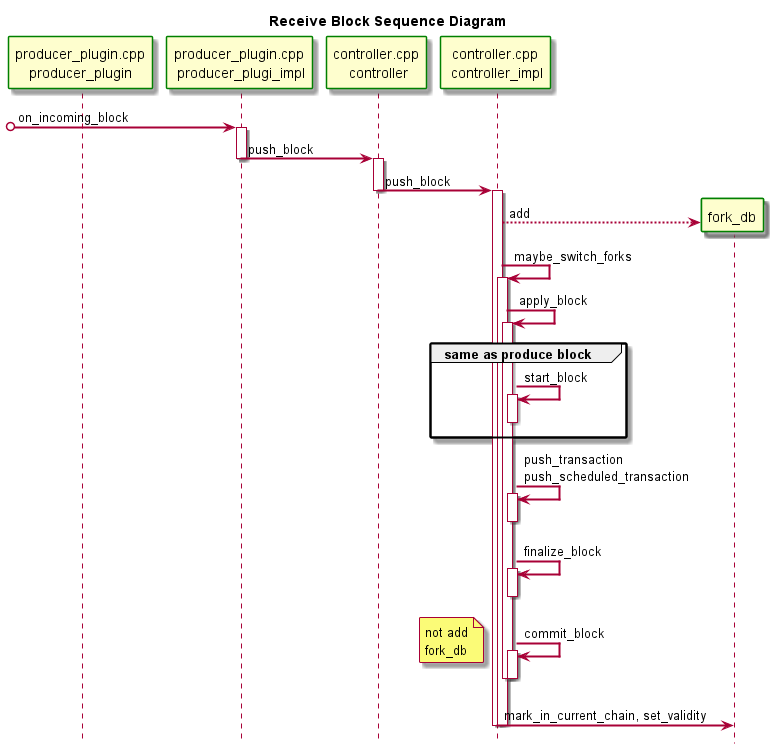

The diagram above was rendered by PlantUML. Its source (embedded in the PNG):
@startuml
skinparam sequenceArrowThickness 2
skinparam roundCorner 2
skinparam agentBorderColor Green

skinparam participantBorderColor Green
skinparam participantFontSize 9?

hide footbox
title Receive Block Sequence Diagram
participant "producer_plugin.cpp\n producer_plugin " as pp
participant "producer_plugin.cpp\n producer_plugi_impl" as ppi
participant "controller.cpp\n controller" as cc
participant "controller.cpp\n controller_impl" as cci
participant fork_db

[o->ppi: on_incoming_block
activate ppi
    ppi->cc: push_block
deactivate ppi
    activate cc
        cc->cci: push_block
    deactivate cc
        activate cci
            create fork_db
            cci-->fork_db:add
            cci->cci:maybe_switch_forks
                activate cci
                cci->cci: apply_block
                    activate cci
group same as produce block
                    cci->cci: start_block
                        activate cci
                        deactivate cci
end
                    cci->cci: push_transaction \npush_scheduled_transaction
                        activate cci
                        deactivate cci
                    cci->cci: finalize_block
                        activate cci
                        deactivate cci
                    cci->cci: commit_block
                    note left
                    not add
                    fork_db
                    end note
                       activate cci
                        deactivate cci

                    deactivate cci
                cci->fork_db: mark_in_current_chain, set_validity
                deactivate cci
        deactivate cci

@enduml